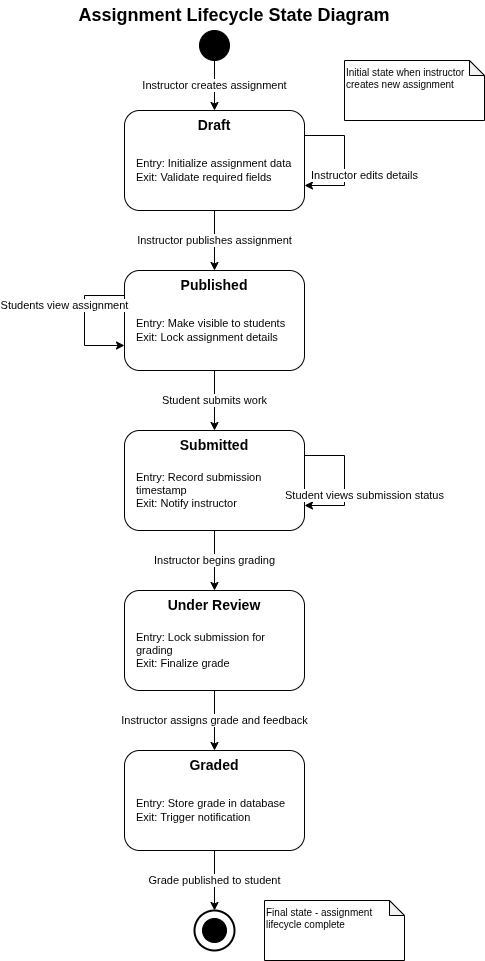

The diagram above was exported from draw.io. Its source (the exported page's mxGraphModel, read from the mxfile embedded in the PNG):
<mxGraphModel dx="3290" dy="-145" grid="1" gridSize="10" guides="1" tooltips="1" connect="1" arrows="1" fold="1" page="1" pageScale="1" pageWidth="850" pageHeight="850" math="0" shadow="0">
  <root>
    <mxCell id="0" />
    <mxCell id="1" parent="0" />
    <mxCell id="L_Js7msDcZBvOJsx5tFh-213" parent="1" style="ellipse;whiteSpace=wrap;html=1;aspect=fixed;fillColor=#000000;strokeColor=#000000;" value="" vertex="1">
      <mxGeometry height="30" width="30" x="925" y="2940" as="geometry" />
    </mxCell>
    <mxCell id="L_Js7msDcZBvOJsx5tFh-214" parent="1" style="rounded=1;whiteSpace=wrap;html=1;fillColor=#FFFFFF;strokeColor=#000000;verticalAlign=top;fontSize=14;fontStyle=1" value="Draft" vertex="1">
      <mxGeometry height="100" width="180" x="850" y="3020" as="geometry" />
    </mxCell>
    <mxCell id="L_Js7msDcZBvOJsx5tFh-215" parent="1" style="text;html=1;strokeColor=none;fillColor=none;align=left;verticalAlign=middle;whiteSpace=wrap;rounded=0;fontSize=11;" value="Entry: Initialize assignment data&#10;Exit: Validate required fields" vertex="1">
      <mxGeometry height="60" width="160" x="860" y="3050" as="geometry" />
    </mxCell>
    <mxCell id="L_Js7msDcZBvOJsx5tFh-216" parent="1" style="rounded=1;whiteSpace=wrap;html=1;fillColor=#FFFFFF;strokeColor=#000000;verticalAlign=top;fontSize=14;fontStyle=1" value="Published" vertex="1">
      <mxGeometry height="100" width="180" x="850" y="3180" as="geometry" />
    </mxCell>
    <mxCell id="L_Js7msDcZBvOJsx5tFh-217" parent="1" style="text;html=1;strokeColor=none;fillColor=none;align=left;verticalAlign=middle;whiteSpace=wrap;rounded=0;fontSize=11;" value="Entry: Make visible to students&#10;Exit: Lock assignment details" vertex="1">
      <mxGeometry height="60" width="160" x="860" y="3210" as="geometry" />
    </mxCell>
    <mxCell id="L_Js7msDcZBvOJsx5tFh-218" parent="1" style="rounded=1;whiteSpace=wrap;html=1;fillColor=#FFFFFF;strokeColor=#000000;verticalAlign=top;fontSize=14;fontStyle=1" value="Submitted" vertex="1">
      <mxGeometry height="100" width="180" x="850" y="3340" as="geometry" />
    </mxCell>
    <mxCell id="L_Js7msDcZBvOJsx5tFh-219" parent="1" style="text;html=1;strokeColor=none;fillColor=none;align=left;verticalAlign=middle;whiteSpace=wrap;rounded=0;fontSize=11;" value="Entry: Record submission timestamp&#10;Exit: Notify instructor" vertex="1">
      <mxGeometry height="60" width="160" x="860" y="3370" as="geometry" />
    </mxCell>
    <mxCell id="L_Js7msDcZBvOJsx5tFh-220" parent="1" style="rounded=1;whiteSpace=wrap;html=1;fillColor=#FFFFFF;strokeColor=#000000;verticalAlign=top;fontSize=14;fontStyle=1" value="Under Review" vertex="1">
      <mxGeometry height="100" width="180" x="850" y="3500" as="geometry" />
    </mxCell>
    <mxCell id="L_Js7msDcZBvOJsx5tFh-221" parent="1" style="text;html=1;strokeColor=none;fillColor=none;align=left;verticalAlign=middle;whiteSpace=wrap;rounded=0;fontSize=11;" value="Entry: Lock submission for grading&#10;Exit: Finalize grade" vertex="1">
      <mxGeometry height="60" width="160" x="860" y="3530" as="geometry" />
    </mxCell>
    <mxCell id="L_Js7msDcZBvOJsx5tFh-222" parent="1" style="rounded=1;whiteSpace=wrap;html=1;fillColor=#FFFFFF;strokeColor=#000000;verticalAlign=top;fontSize=14;fontStyle=1" value="Graded" vertex="1">
      <mxGeometry height="100" width="180" x="850" y="3660" as="geometry" />
    </mxCell>
    <mxCell id="L_Js7msDcZBvOJsx5tFh-223" parent="1" style="text;html=1;strokeColor=none;fillColor=none;align=left;verticalAlign=middle;whiteSpace=wrap;rounded=0;fontSize=11;" value="Entry: Store grade in database&#10;Exit: Trigger notification" vertex="1">
      <mxGeometry height="60" width="160" x="860" y="3690" as="geometry" />
    </mxCell>
    <mxCell id="L_Js7msDcZBvOJsx5tFh-224" parent="1" style="ellipse;whiteSpace=wrap;html=1;aspect=fixed;fillColor=#FFFFFF;strokeColor=#000000;strokeWidth=2;" value="" vertex="1">
      <mxGeometry height="40" width="40" x="920" y="3820" as="geometry" />
    </mxCell>
    <mxCell id="L_Js7msDcZBvOJsx5tFh-225" parent="1" style="ellipse;whiteSpace=wrap;html=1;aspect=fixed;fillColor=#000000;strokeColor=#000000;" value="" vertex="1">
      <mxGeometry height="24" width="24" x="928" y="3828" as="geometry" />
    </mxCell>
    <mxCell id="L_Js7msDcZBvOJsx5tFh-226" edge="1" parent="1" source="L_Js7msDcZBvOJsx5tFh-213" style="edgeStyle=orthogonalEdgeStyle;rounded=0;orthogonalLoop=1;jettySize=auto;html=1;exitX=0.5;exitY=1;exitDx=0;exitDy=0;entryX=0.5;entryY=0;entryDx=0;entryDy=0;fontSize=11;" target="L_Js7msDcZBvOJsx5tFh-214" value="Instructor creates assignment">
      <mxGeometry relative="1" as="geometry" />
    </mxCell>
    <mxCell id="L_Js7msDcZBvOJsx5tFh-227" edge="1" parent="1" source="L_Js7msDcZBvOJsx5tFh-214" style="edgeStyle=orthogonalEdgeStyle;rounded=0;orthogonalLoop=1;jettySize=auto;html=1;exitX=1;exitY=0.25;exitDx=0;exitDy=0;entryX=1;entryY=0.75;entryDx=0;entryDy=0;fontSize=11;" target="L_Js7msDcZBvOJsx5tFh-214" value="Instructor edits details">
      <mxGeometry relative="1" x="0.2" y="20" as="geometry">
        <mxPoint as="offset" />
        <Array as="points">
          <mxPoint x="1070" y="3045" />
          <mxPoint x="1070" y="3095" />
        </Array>
      </mxGeometry>
    </mxCell>
    <mxCell id="L_Js7msDcZBvOJsx5tFh-228" edge="1" parent="1" source="L_Js7msDcZBvOJsx5tFh-214" style="edgeStyle=orthogonalEdgeStyle;rounded=0;orthogonalLoop=1;jettySize=auto;html=1;exitX=0.5;exitY=1;exitDx=0;exitDy=0;entryX=0.5;entryY=0;entryDx=0;entryDy=0;fontSize=11;" target="L_Js7msDcZBvOJsx5tFh-216" value="Instructor publishes assignment">
      <mxGeometry relative="1" as="geometry" />
    </mxCell>
    <mxCell id="L_Js7msDcZBvOJsx5tFh-229" edge="1" parent="1" source="L_Js7msDcZBvOJsx5tFh-216" style="edgeStyle=orthogonalEdgeStyle;rounded=0;orthogonalLoop=1;jettySize=auto;html=1;exitX=0;exitY=0.25;exitDx=0;exitDy=0;entryX=0;entryY=0.75;entryDx=0;entryDy=0;fontSize=11;" target="L_Js7msDcZBvOJsx5tFh-216" value="Students view assignment">
      <mxGeometry relative="1" x="-0.2" y="-20" as="geometry">
        <mxPoint as="offset" />
        <Array as="points">
          <mxPoint x="810" y="3205" />
          <mxPoint x="810" y="3255" />
        </Array>
      </mxGeometry>
    </mxCell>
    <mxCell id="L_Js7msDcZBvOJsx5tFh-230" edge="1" parent="1" source="L_Js7msDcZBvOJsx5tFh-216" style="edgeStyle=orthogonalEdgeStyle;rounded=0;orthogonalLoop=1;jettySize=auto;html=1;exitX=0.5;exitY=1;exitDx=0;exitDy=0;entryX=0.5;entryY=0;entryDx=0;entryDy=0;fontSize=11;" target="L_Js7msDcZBvOJsx5tFh-218" value="Student submits work">
      <mxGeometry relative="1" as="geometry" />
    </mxCell>
    <mxCell id="L_Js7msDcZBvOJsx5tFh-231" edge="1" parent="1" source="L_Js7msDcZBvOJsx5tFh-218" style="edgeStyle=orthogonalEdgeStyle;rounded=0;orthogonalLoop=1;jettySize=auto;html=1;exitX=1;exitY=0.25;exitDx=0;exitDy=0;entryX=1;entryY=0.75;entryDx=0;entryDy=0;fontSize=11;" target="L_Js7msDcZBvOJsx5tFh-218" value="Student views submission status">
      <mxGeometry relative="1" x="0.2" y="20" as="geometry">
        <mxPoint as="offset" />
        <Array as="points">
          <mxPoint x="1070" y="3365" />
          <mxPoint x="1070" y="3415" />
        </Array>
      </mxGeometry>
    </mxCell>
    <mxCell id="L_Js7msDcZBvOJsx5tFh-232" edge="1" parent="1" source="L_Js7msDcZBvOJsx5tFh-218" style="edgeStyle=orthogonalEdgeStyle;rounded=0;orthogonalLoop=1;jettySize=auto;html=1;exitX=0.5;exitY=1;exitDx=0;exitDy=0;entryX=0.5;entryY=0;entryDx=0;entryDy=0;fontSize=11;" target="L_Js7msDcZBvOJsx5tFh-220" value="Instructor begins grading">
      <mxGeometry relative="1" as="geometry" />
    </mxCell>
    <mxCell id="L_Js7msDcZBvOJsx5tFh-233" edge="1" parent="1" source="L_Js7msDcZBvOJsx5tFh-220" style="edgeStyle=orthogonalEdgeStyle;rounded=0;orthogonalLoop=1;jettySize=auto;html=1;exitX=0.5;exitY=1;exitDx=0;exitDy=0;entryX=0.5;entryY=0;entryDx=0;entryDy=0;fontSize=11;" target="L_Js7msDcZBvOJsx5tFh-222" value="Instructor assigns grade and feedback">
      <mxGeometry relative="1" as="geometry" />
    </mxCell>
    <mxCell id="L_Js7msDcZBvOJsx5tFh-234" edge="1" parent="1" source="L_Js7msDcZBvOJsx5tFh-222" style="edgeStyle=orthogonalEdgeStyle;rounded=0;orthogonalLoop=1;jettySize=auto;html=1;exitX=0.5;exitY=1;exitDx=0;exitDy=0;entryX=0.5;entryY=0;entryDx=0;entryDy=0;fontSize=11;" target="L_Js7msDcZBvOJsx5tFh-224" value="Grade published to student">
      <mxGeometry relative="1" as="geometry" />
    </mxCell>
    <mxCell id="L_Js7msDcZBvOJsx5tFh-235" parent="1" style="shape=note;whiteSpace=wrap;html=1;backgroundOutline=1;darkOpacity=0.05;fillColor=#FFFFFF;strokeColor=#000000;fontSize=10;align=left;verticalAlign=top;size=15;" value="Initial state when instructor&#10;creates new assignment" vertex="1">
      <mxGeometry height="60" width="140" x="1070" y="2970" as="geometry" />
    </mxCell>
    <mxCell id="L_Js7msDcZBvOJsx5tFh-236" parent="1" style="shape=note;whiteSpace=wrap;html=1;backgroundOutline=1;darkOpacity=0.05;fillColor=#FFFFFF;strokeColor=#000000;fontSize=10;align=left;verticalAlign=top;size=15;" value="Final state - assignment&#10;lifecycle complete" vertex="1">
      <mxGeometry height="60" width="140" x="990" y="3810" as="geometry" />
    </mxCell>
    <mxCell id="L_Js7msDcZBvOJsx5tFh-237" parent="1" style="text;html=1;strokeColor=none;fillColor=none;align=center;verticalAlign=middle;whiteSpace=wrap;rounded=0;fontSize=18;fontStyle=1" value="Assignment Lifecycle State Diagram" vertex="1">
      <mxGeometry height="30" width="340" x="790" y="2910" as="geometry" />
    </mxCell>
  </root>
</mxGraphModel>